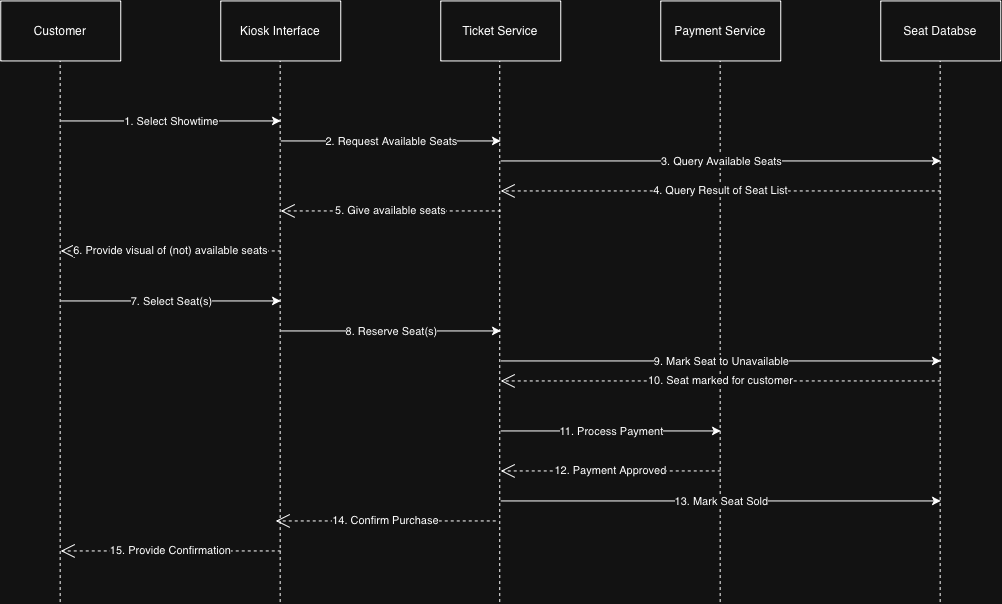

The diagram above was exported from draw.io. Its source (the exported page's mxGraphModel, read from the mxfile embedded in the PNG):
<mxGraphModel dx="1316" dy="728" grid="1" gridSize="10" guides="1" tooltips="1" connect="1" arrows="1" fold="1" page="1" pageScale="1" pageWidth="850" pageHeight="1100" math="0" shadow="0">
  <root>
    <mxCell id="0" />
    <mxCell id="1" parent="0" />
    <mxCell id="M01J5jLxkV6hLNU7Iwgk-1" parent="1" style="rounded=0;whiteSpace=wrap;html=1;" value="Customer" vertex="1">
      <mxGeometry height="60" width="120" x="40" y="40" as="geometry" />
    </mxCell>
    <mxCell id="M01J5jLxkV6hLNU7Iwgk-2" parent="1" style="rounded=0;whiteSpace=wrap;html=1;" value="Payment Service" vertex="1">
      <mxGeometry height="60" width="120" x="700" y="40" as="geometry" />
    </mxCell>
    <mxCell id="M01J5jLxkV6hLNU7Iwgk-3" parent="1" style="rounded=0;whiteSpace=wrap;html=1;" value="Ticket Service" vertex="1">
      <mxGeometry height="60" width="120" x="480" y="40" as="geometry" />
    </mxCell>
    <mxCell id="M01J5jLxkV6hLNU7Iwgk-4" parent="1" style="rounded=0;whiteSpace=wrap;html=1;" value="Kiosk Interface" vertex="1">
      <mxGeometry height="60" width="120" x="260" y="40" as="geometry" />
    </mxCell>
    <mxCell id="M01J5jLxkV6hLNU7Iwgk-5" parent="1" style="rounded=0;whiteSpace=wrap;html=1;" value="Seat Databse" vertex="1">
      <mxGeometry height="60" width="120" x="920" y="40" as="geometry" />
    </mxCell>
    <mxCell id="M01J5jLxkV6hLNU7Iwgk-6" edge="1" parent="1" style="endArrow=none;dashed=1;html=1;rounded=0;entryX=0.44;entryY=1.021;entryDx=0;entryDy=0;entryPerimeter=0;" value="">
      <mxGeometry height="50" relative="1" width="50" as="geometry">
        <mxPoint x="99.41" y="641.0929411764706" as="sourcePoint" />
        <mxPoint x="99.40999999999995" y="99.99999999999999" as="targetPoint" />
      </mxGeometry>
    </mxCell>
    <mxCell id="M01J5jLxkV6hLNU7Iwgk-10" edge="1" parent="1" style="endArrow=none;dashed=1;html=1;rounded=0;entryX=0.44;entryY=1.021;entryDx=0;entryDy=0;entryPerimeter=0;" value="">
      <mxGeometry height="50" relative="1" width="50" as="geometry">
        <mxPoint x="319.4100000000001" y="641.0929411764706" as="sourcePoint" />
        <mxPoint x="319.41" y="100" as="targetPoint" />
      </mxGeometry>
    </mxCell>
    <mxCell id="M01J5jLxkV6hLNU7Iwgk-11" edge="1" parent="1" style="endArrow=none;dashed=1;html=1;rounded=0;entryX=0.44;entryY=1.021;entryDx=0;entryDy=0;entryPerimeter=0;" value="">
      <mxGeometry height="50" relative="1" width="50" as="geometry">
        <mxPoint x="539" y="641.0929411764706" as="sourcePoint" />
        <mxPoint x="539" y="100" as="targetPoint" />
      </mxGeometry>
    </mxCell>
    <mxCell id="M01J5jLxkV6hLNU7Iwgk-12" edge="1" parent="1" style="endArrow=none;dashed=1;html=1;rounded=0;entryX=0.44;entryY=1.021;entryDx=0;entryDy=0;entryPerimeter=0;" value="">
      <mxGeometry height="50" relative="1" width="50" as="geometry">
        <mxPoint x="759.41" y="641.0929411764706" as="sourcePoint" />
        <mxPoint x="759.41" y="100" as="targetPoint" />
      </mxGeometry>
    </mxCell>
    <mxCell id="M01J5jLxkV6hLNU7Iwgk-13" edge="1" parent="1" style="endArrow=none;dashed=1;html=1;rounded=0;entryX=0.44;entryY=1.021;entryDx=0;entryDy=0;entryPerimeter=0;" value="">
      <mxGeometry height="50" relative="1" width="50" as="geometry">
        <mxPoint x="979.41" y="641.0929411764706" as="sourcePoint" />
        <mxPoint x="979.41" y="100" as="targetPoint" />
      </mxGeometry>
    </mxCell>
    <mxCell id="M01J5jLxkV6hLNU7Iwgk-14" edge="1" parent="1" style="endArrow=classic;html=1;rounded=0;" value="">
      <mxGeometry relative="1" as="geometry">
        <mxPoint x="100" y="160" as="sourcePoint" />
        <mxPoint x="320" y="160" as="targetPoint" />
      </mxGeometry>
    </mxCell>
    <mxCell id="M01J5jLxkV6hLNU7Iwgk-15" connectable="0" parent="M01J5jLxkV6hLNU7Iwgk-14" style="edgeLabel;resizable=0;html=1;;align=center;verticalAlign=middle;" value="1. Select Showtime" vertex="1">
      <mxGeometry relative="1" as="geometry" />
    </mxCell>
    <mxCell id="M01J5jLxkV6hLNU7Iwgk-17" edge="1" parent="1" style="endArrow=classic;html=1;rounded=0;" value="">
      <mxGeometry relative="1" as="geometry">
        <mxPoint x="320" y="180" as="sourcePoint" />
        <mxPoint x="540" y="180" as="targetPoint" />
      </mxGeometry>
    </mxCell>
    <mxCell id="M01J5jLxkV6hLNU7Iwgk-18" connectable="0" parent="M01J5jLxkV6hLNU7Iwgk-17" style="edgeLabel;resizable=0;html=1;;align=center;verticalAlign=middle;" value="2. Request Available Seats" vertex="1">
      <mxGeometry relative="1" as="geometry" />
    </mxCell>
    <mxCell id="M01J5jLxkV6hLNU7Iwgk-20" edge="1" parent="1" style="endArrow=classic;html=1;rounded=0;" value="">
      <mxGeometry relative="1" as="geometry">
        <mxPoint x="540" y="200" as="sourcePoint" />
        <mxPoint x="980" y="200" as="targetPoint" />
      </mxGeometry>
    </mxCell>
    <mxCell id="M01J5jLxkV6hLNU7Iwgk-21" connectable="0" parent="M01J5jLxkV6hLNU7Iwgk-20" style="edgeLabel;resizable=0;html=1;;align=center;verticalAlign=middle;" value="3. Query Available Seats" vertex="1">
      <mxGeometry relative="1" as="geometry" />
    </mxCell>
    <mxCell id="M01J5jLxkV6hLNU7Iwgk-22" edge="1" parent="1" style="endArrow=open;endSize=12;dashed=1;html=1;rounded=0;" value="4. Query Result of Seat List">
      <mxGeometry relative="1" width="160" as="geometry">
        <mxPoint x="980" y="230" as="sourcePoint" />
        <mxPoint x="540" y="230" as="targetPoint" />
      </mxGeometry>
    </mxCell>
    <mxCell id="M01J5jLxkV6hLNU7Iwgk-23" edge="1" parent="1" style="endArrow=open;endSize=12;dashed=1;html=1;rounded=0;" value="5. Give available seats">
      <mxGeometry relative="1" width="160" as="geometry">
        <mxPoint x="540" y="250" as="sourcePoint" />
        <mxPoint x="320" y="250" as="targetPoint" />
      </mxGeometry>
    </mxCell>
    <mxCell id="M01J5jLxkV6hLNU7Iwgk-24" edge="1" parent="1" style="endArrow=open;endSize=12;dashed=1;html=1;rounded=0;" value="6. Provide visual of (not) available seats">
      <mxGeometry relative="1" width="160" as="geometry">
        <mxPoint x="320" y="290" as="sourcePoint" />
        <mxPoint x="100" y="290" as="targetPoint" />
      </mxGeometry>
    </mxCell>
    <mxCell id="M01J5jLxkV6hLNU7Iwgk-25" edge="1" parent="1" style="endArrow=classic;html=1;rounded=0;" value="">
      <mxGeometry relative="1" as="geometry">
        <mxPoint x="100" y="340" as="sourcePoint" />
        <mxPoint x="320" y="340" as="targetPoint" />
      </mxGeometry>
    </mxCell>
    <mxCell id="M01J5jLxkV6hLNU7Iwgk-26" connectable="0" parent="M01J5jLxkV6hLNU7Iwgk-25" style="edgeLabel;resizable=0;html=1;;align=center;verticalAlign=middle;" value="7. Select Seat(s)" vertex="1">
      <mxGeometry relative="1" as="geometry" />
    </mxCell>
    <mxCell id="M01J5jLxkV6hLNU7Iwgk-27" edge="1" parent="1" style="endArrow=classic;html=1;rounded=0;" value="">
      <mxGeometry relative="1" as="geometry">
        <mxPoint x="320" y="370" as="sourcePoint" />
        <mxPoint x="540" y="370" as="targetPoint" />
      </mxGeometry>
    </mxCell>
    <mxCell id="M01J5jLxkV6hLNU7Iwgk-28" connectable="0" parent="M01J5jLxkV6hLNU7Iwgk-27" style="edgeLabel;resizable=0;html=1;;align=center;verticalAlign=middle;" value="8. Reserve Seat(s)" vertex="1">
      <mxGeometry relative="1" as="geometry" />
    </mxCell>
    <mxCell id="M01J5jLxkV6hLNU7Iwgk-29" edge="1" parent="1" style="endArrow=classic;html=1;rounded=0;" value="">
      <mxGeometry relative="1" as="geometry">
        <mxPoint x="540" y="400" as="sourcePoint" />
        <mxPoint x="980" y="400" as="targetPoint" />
      </mxGeometry>
    </mxCell>
    <mxCell id="M01J5jLxkV6hLNU7Iwgk-30" connectable="0" parent="M01J5jLxkV6hLNU7Iwgk-29" style="edgeLabel;resizable=0;html=1;;align=center;verticalAlign=middle;" value="9. Mark Seat to Unavailable" vertex="1">
      <mxGeometry relative="1" as="geometry" />
    </mxCell>
    <mxCell id="M01J5jLxkV6hLNU7Iwgk-31" edge="1" parent="1" style="endArrow=open;endSize=12;dashed=1;html=1;rounded=0;" value="10. Seat marked for customer">
      <mxGeometry relative="1" width="160" as="geometry">
        <mxPoint as="offset" />
        <mxPoint x="980" y="420" as="sourcePoint" />
        <mxPoint x="540" y="420" as="targetPoint" />
      </mxGeometry>
    </mxCell>
    <mxCell id="M01J5jLxkV6hLNU7Iwgk-32" edge="1" parent="1" style="endArrow=classic;html=1;rounded=0;" value="">
      <mxGeometry relative="1" as="geometry">
        <mxPoint x="540" y="470" as="sourcePoint" />
        <mxPoint x="760" y="470" as="targetPoint" />
      </mxGeometry>
    </mxCell>
    <mxCell id="M01J5jLxkV6hLNU7Iwgk-33" connectable="0" parent="M01J5jLxkV6hLNU7Iwgk-32" style="edgeLabel;resizable=0;html=1;;align=center;verticalAlign=middle;" value="11. Process Payment" vertex="1">
      <mxGeometry relative="1" as="geometry" />
    </mxCell>
    <mxCell id="M01J5jLxkV6hLNU7Iwgk-34" edge="1" parent="1" style="endArrow=open;endSize=12;dashed=1;html=1;rounded=0;" value="12. Payment Approved">
      <mxGeometry relative="1" width="160" as="geometry">
        <mxPoint x="760" y="510" as="sourcePoint" />
        <mxPoint x="540" y="510" as="targetPoint" />
      </mxGeometry>
    </mxCell>
    <mxCell id="M01J5jLxkV6hLNU7Iwgk-35" edge="1" parent="1" style="endArrow=classic;html=1;rounded=0;" value="">
      <mxGeometry relative="1" as="geometry">
        <mxPoint x="540" y="540" as="sourcePoint" />
        <mxPoint x="980" y="540" as="targetPoint" />
      </mxGeometry>
    </mxCell>
    <mxCell id="M01J5jLxkV6hLNU7Iwgk-36" connectable="0" parent="M01J5jLxkV6hLNU7Iwgk-35" style="edgeLabel;resizable=0;html=1;;align=center;verticalAlign=middle;" value="13. Mark Seat Sold" vertex="1">
      <mxGeometry relative="1" as="geometry" />
    </mxCell>
    <mxCell id="M01J5jLxkV6hLNU7Iwgk-37" edge="1" parent="1" style="endArrow=open;endSize=12;dashed=1;html=1;rounded=0;" value="14. Confirm Purchase">
      <mxGeometry relative="1" width="160" as="geometry">
        <mxPoint x="535" y="560" as="sourcePoint" />
        <mxPoint x="315" y="560" as="targetPoint" />
      </mxGeometry>
    </mxCell>
    <mxCell id="M01J5jLxkV6hLNU7Iwgk-38" edge="1" parent="1" style="endArrow=open;endSize=12;dashed=1;html=1;rounded=0;" value="15. Provide Confirmation">
      <mxGeometry relative="1" width="160" as="geometry">
        <mxPoint x="320" y="590" as="sourcePoint" />
        <mxPoint x="100" y="590" as="targetPoint" />
      </mxGeometry>
    </mxCell>
  </root>
</mxGraphModel>